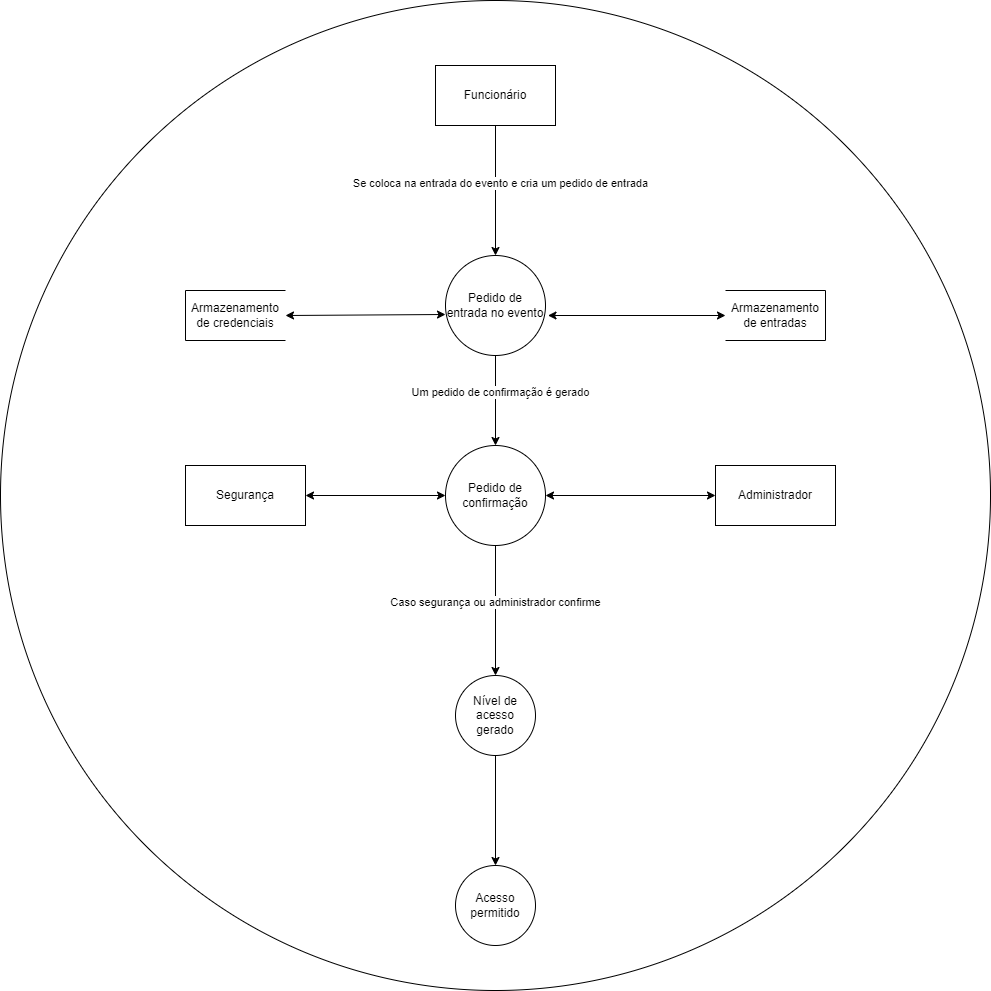

The diagram above was exported from draw.io. Its source (the exported page's mxGraphModel, read from the mxfile embedded in the PNG):
<mxGraphModel dx="2523" dy="1483" grid="1" gridSize="10" guides="1" tooltips="1" connect="1" arrows="1" fold="1" page="1" pageScale="1" pageWidth="1169" pageHeight="827" math="0" shadow="0">
  <root>
    <mxCell id="0" />
    <mxCell id="1" parent="0" />
    <mxCell id="B0XUu_g2m0hrox_Lcj3k-33" value="" style="ellipse;whiteSpace=wrap;html=1;aspect=fixed;" vertex="1" parent="1">
      <mxGeometry x="-105" y="-15" width="990" height="990" as="geometry" />
    </mxCell>
    <mxCell id="B0XUu_g2m0hrox_Lcj3k-1" value="Funcionário" style="rounded=0;whiteSpace=wrap;html=1;" vertex="1" parent="1">
      <mxGeometry x="330" y="50" width="120" height="60" as="geometry" />
    </mxCell>
    <mxCell id="B0XUu_g2m0hrox_Lcj3k-2" value="Pedido de entrada no evento" style="ellipse;whiteSpace=wrap;html=1;aspect=fixed;" vertex="1" parent="1">
      <mxGeometry x="340" y="240" width="100" height="100" as="geometry" />
    </mxCell>
    <mxCell id="B0XUu_g2m0hrox_Lcj3k-6" value="" style="group;rotation=-180;" vertex="1" connectable="0" parent="1">
      <mxGeometry x="620" y="275" width="100" height="50" as="geometry" />
    </mxCell>
    <mxCell id="B0XUu_g2m0hrox_Lcj3k-3" value="" style="endArrow=none;html=1;rounded=0;" edge="1" parent="B0XUu_g2m0hrox_Lcj3k-6">
      <mxGeometry width="50" height="50" relative="1" as="geometry">
        <mxPoint x="100" as="sourcePoint" />
        <mxPoint x="100" y="50" as="targetPoint" />
      </mxGeometry>
    </mxCell>
    <mxCell id="B0XUu_g2m0hrox_Lcj3k-4" value="" style="endArrow=none;html=1;rounded=0;" edge="1" parent="B0XUu_g2m0hrox_Lcj3k-6">
      <mxGeometry width="50" height="50" relative="1" as="geometry">
        <mxPoint as="sourcePoint" />
        <mxPoint x="100" as="targetPoint" />
      </mxGeometry>
    </mxCell>
    <mxCell id="B0XUu_g2m0hrox_Lcj3k-5" value="" style="endArrow=none;html=1;rounded=0;" edge="1" parent="B0XUu_g2m0hrox_Lcj3k-6">
      <mxGeometry width="50" height="50" relative="1" as="geometry">
        <mxPoint y="50" as="sourcePoint" />
        <mxPoint x="100" y="50" as="targetPoint" />
      </mxGeometry>
    </mxCell>
    <mxCell id="B0XUu_g2m0hrox_Lcj3k-12" value="Armazenamento de entradas" style="text;html=1;align=center;verticalAlign=middle;whiteSpace=wrap;rounded=0;" vertex="1" parent="B0XUu_g2m0hrox_Lcj3k-6">
      <mxGeometry x="20" y="10" width="60" height="30" as="geometry" />
    </mxCell>
    <mxCell id="B0XUu_g2m0hrox_Lcj3k-7" value="" style="group" vertex="1" connectable="0" parent="1">
      <mxGeometry x="80" y="275" width="100" height="50" as="geometry" />
    </mxCell>
    <mxCell id="B0XUu_g2m0hrox_Lcj3k-8" value="" style="endArrow=none;html=1;rounded=0;" edge="1" parent="B0XUu_g2m0hrox_Lcj3k-7">
      <mxGeometry width="50" height="50" relative="1" as="geometry">
        <mxPoint y="50" as="sourcePoint" />
        <mxPoint as="targetPoint" />
      </mxGeometry>
    </mxCell>
    <mxCell id="B0XUu_g2m0hrox_Lcj3k-9" value="" style="endArrow=none;html=1;rounded=0;" edge="1" parent="B0XUu_g2m0hrox_Lcj3k-7">
      <mxGeometry width="50" height="50" relative="1" as="geometry">
        <mxPoint x="100" y="50" as="sourcePoint" />
        <mxPoint y="50" as="targetPoint" />
      </mxGeometry>
    </mxCell>
    <mxCell id="B0XUu_g2m0hrox_Lcj3k-10" value="" style="endArrow=none;html=1;rounded=0;" edge="1" parent="B0XUu_g2m0hrox_Lcj3k-7">
      <mxGeometry width="50" height="50" relative="1" as="geometry">
        <mxPoint x="100" as="sourcePoint" />
        <mxPoint as="targetPoint" />
      </mxGeometry>
    </mxCell>
    <mxCell id="B0XUu_g2m0hrox_Lcj3k-11" value="Armazenamento de credenciais" style="text;html=1;align=center;verticalAlign=middle;whiteSpace=wrap;rounded=0;" vertex="1" parent="B0XUu_g2m0hrox_Lcj3k-7">
      <mxGeometry x="20" y="10" width="60" height="30" as="geometry" />
    </mxCell>
    <mxCell id="B0XUu_g2m0hrox_Lcj3k-13" value="" style="endArrow=classic;startArrow=classic;html=1;rounded=0;entryX=0;entryY=0.59;entryDx=0;entryDy=0;entryPerimeter=0;" edge="1" parent="1" target="B0XUu_g2m0hrox_Lcj3k-2">
      <mxGeometry width="50" height="50" relative="1" as="geometry">
        <mxPoint x="180" y="300" as="sourcePoint" />
        <mxPoint x="610" y="340" as="targetPoint" />
      </mxGeometry>
    </mxCell>
    <mxCell id="B0XUu_g2m0hrox_Lcj3k-14" value="" style="endArrow=classic;startArrow=classic;html=1;rounded=0;exitX=1.025;exitY=0.6;exitDx=0;exitDy=0;exitPerimeter=0;" edge="1" parent="1" source="B0XUu_g2m0hrox_Lcj3k-2">
      <mxGeometry width="50" height="50" relative="1" as="geometry">
        <mxPoint x="560" y="390" as="sourcePoint" />
        <mxPoint x="620" y="300" as="targetPoint" />
      </mxGeometry>
    </mxCell>
    <mxCell id="B0XUu_g2m0hrox_Lcj3k-15" value="" style="endArrow=classic;html=1;rounded=0;exitX=0.5;exitY=1;exitDx=0;exitDy=0;entryX=0.5;entryY=0;entryDx=0;entryDy=0;" edge="1" parent="1" source="B0XUu_g2m0hrox_Lcj3k-1" target="B0XUu_g2m0hrox_Lcj3k-2">
      <mxGeometry width="50" height="50" relative="1" as="geometry">
        <mxPoint x="560" y="390" as="sourcePoint" />
        <mxPoint x="610" y="340" as="targetPoint" />
      </mxGeometry>
    </mxCell>
    <mxCell id="B0XUu_g2m0hrox_Lcj3k-16" value="Se coloca na entrada do evento e cria um pedido de entrada" style="edgeLabel;html=1;align=center;verticalAlign=middle;resizable=0;points=[];" vertex="1" connectable="0" parent="B0XUu_g2m0hrox_Lcj3k-15">
      <mxGeometry x="-0.1231" y="4" relative="1" as="geometry">
        <mxPoint as="offset" />
      </mxGeometry>
    </mxCell>
    <mxCell id="B0XUu_g2m0hrox_Lcj3k-17" value="Pedido de confirmação" style="ellipse;whiteSpace=wrap;html=1;aspect=fixed;" vertex="1" parent="1">
      <mxGeometry x="340" y="430" width="100" height="100" as="geometry" />
    </mxCell>
    <mxCell id="B0XUu_g2m0hrox_Lcj3k-18" value="" style="endArrow=classic;html=1;rounded=0;exitX=0.5;exitY=1;exitDx=0;exitDy=0;entryX=0.5;entryY=0;entryDx=0;entryDy=0;" edge="1" parent="1" source="B0XUu_g2m0hrox_Lcj3k-2" target="B0XUu_g2m0hrox_Lcj3k-17">
      <mxGeometry width="50" height="50" relative="1" as="geometry">
        <mxPoint x="560" y="390" as="sourcePoint" />
        <mxPoint x="610" y="340" as="targetPoint" />
      </mxGeometry>
    </mxCell>
    <mxCell id="B0XUu_g2m0hrox_Lcj3k-23" value="Um pedido de confirmação é gerado" style="edgeLabel;html=1;align=center;verticalAlign=middle;resizable=0;points=[];" vertex="1" connectable="0" parent="B0XUu_g2m0hrox_Lcj3k-18">
      <mxGeometry x="-0.2" y="4" relative="1" as="geometry">
        <mxPoint as="offset" />
      </mxGeometry>
    </mxCell>
    <mxCell id="B0XUu_g2m0hrox_Lcj3k-19" value="Segurança" style="rounded=0;whiteSpace=wrap;html=1;" vertex="1" parent="1">
      <mxGeometry x="80" y="450" width="120" height="60" as="geometry" />
    </mxCell>
    <mxCell id="B0XUu_g2m0hrox_Lcj3k-20" value="" style="endArrow=classic;startArrow=classic;html=1;rounded=0;exitX=1;exitY=0.5;exitDx=0;exitDy=0;entryX=0;entryY=0.5;entryDx=0;entryDy=0;" edge="1" parent="1" source="B0XUu_g2m0hrox_Lcj3k-19" target="B0XUu_g2m0hrox_Lcj3k-17">
      <mxGeometry width="50" height="50" relative="1" as="geometry">
        <mxPoint x="560" y="390" as="sourcePoint" />
        <mxPoint x="610" y="340" as="targetPoint" />
      </mxGeometry>
    </mxCell>
    <mxCell id="B0XUu_g2m0hrox_Lcj3k-21" value="Administrador" style="rounded=0;whiteSpace=wrap;html=1;" vertex="1" parent="1">
      <mxGeometry x="610" y="450" width="120" height="60" as="geometry" />
    </mxCell>
    <mxCell id="B0XUu_g2m0hrox_Lcj3k-22" value="" style="endArrow=classic;startArrow=classic;html=1;rounded=0;exitX=1;exitY=0.5;exitDx=0;exitDy=0;entryX=0;entryY=0.5;entryDx=0;entryDy=0;" edge="1" parent="1" source="B0XUu_g2m0hrox_Lcj3k-17" target="B0XUu_g2m0hrox_Lcj3k-21">
      <mxGeometry width="50" height="50" relative="1" as="geometry">
        <mxPoint x="560" y="390" as="sourcePoint" />
        <mxPoint x="610" y="340" as="targetPoint" />
      </mxGeometry>
    </mxCell>
    <mxCell id="B0XUu_g2m0hrox_Lcj3k-25" value="Nível de acesso gerado" style="ellipse;whiteSpace=wrap;html=1;aspect=fixed;" vertex="1" parent="1">
      <mxGeometry x="350" y="660" width="80" height="80" as="geometry" />
    </mxCell>
    <mxCell id="B0XUu_g2m0hrox_Lcj3k-27" value="" style="endArrow=classic;html=1;rounded=0;exitX=0.5;exitY=1;exitDx=0;exitDy=0;entryX=0.5;entryY=0;entryDx=0;entryDy=0;" edge="1" parent="1" source="B0XUu_g2m0hrox_Lcj3k-17" target="B0XUu_g2m0hrox_Lcj3k-25">
      <mxGeometry width="50" height="50" relative="1" as="geometry">
        <mxPoint x="560" y="590" as="sourcePoint" />
        <mxPoint x="610" y="540" as="targetPoint" />
      </mxGeometry>
    </mxCell>
    <mxCell id="B0XUu_g2m0hrox_Lcj3k-28" value="Caso segurança ou administrador confirme" style="edgeLabel;html=1;align=center;verticalAlign=middle;resizable=0;points=[];" vertex="1" connectable="0" parent="B0XUu_g2m0hrox_Lcj3k-27">
      <mxGeometry x="-0.1385" y="-1" relative="1" as="geometry">
        <mxPoint as="offset" />
      </mxGeometry>
    </mxCell>
    <mxCell id="B0XUu_g2m0hrox_Lcj3k-31" value="Acesso permitido" style="ellipse;whiteSpace=wrap;html=1;aspect=fixed;" vertex="1" parent="1">
      <mxGeometry x="350" y="850" width="80" height="80" as="geometry" />
    </mxCell>
    <mxCell id="B0XUu_g2m0hrox_Lcj3k-32" value="" style="endArrow=classic;html=1;rounded=0;exitX=0.5;exitY=1;exitDx=0;exitDy=0;entryX=0.5;entryY=0;entryDx=0;entryDy=0;" edge="1" parent="1" source="B0XUu_g2m0hrox_Lcj3k-25" target="B0XUu_g2m0hrox_Lcj3k-31">
      <mxGeometry width="50" height="50" relative="1" as="geometry">
        <mxPoint x="560" y="810" as="sourcePoint" />
        <mxPoint x="610" y="760" as="targetPoint" />
      </mxGeometry>
    </mxCell>
  </root>
</mxGraphModel>